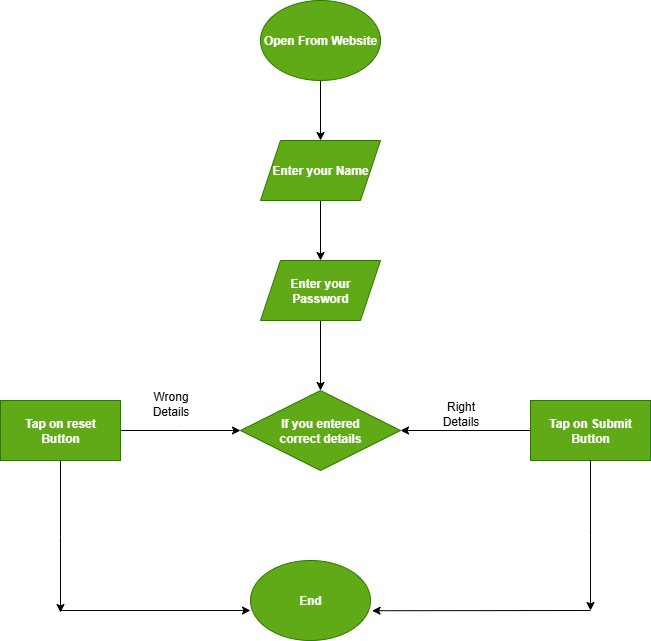

The diagram above was exported from draw.io. Its source (the exported page's mxGraphModel, read from the mxfile embedded in the PNG):
<mxGraphModel dx="1226" dy="661" grid="1" gridSize="10" guides="1" tooltips="1" connect="1" arrows="1" fold="1" page="1" pageScale="1" pageWidth="827" pageHeight="1169" math="0" shadow="0">
  <root>
    <mxCell id="0" />
    <mxCell id="1" parent="0" />
    <mxCell id="w8ekxVeRmwBBFFjv3uuf-8" value="" style="edgeStyle=orthogonalEdgeStyle;rounded=0;orthogonalLoop=1;jettySize=auto;html=1;" edge="1" parent="1" source="w8ekxVeRmwBBFFjv3uuf-1" target="w8ekxVeRmwBBFFjv3uuf-3">
      <mxGeometry relative="1" as="geometry" />
    </mxCell>
    <mxCell id="w8ekxVeRmwBBFFjv3uuf-1" value="&lt;b&gt;Open From Website&lt;/b&gt;" style="ellipse;whiteSpace=wrap;html=1;fillColor=#60a917;fontColor=#ffffff;strokeColor=#2D7600;" vertex="1" parent="1">
      <mxGeometry x="340" y="50" width="120" height="80" as="geometry" />
    </mxCell>
    <mxCell id="w8ekxVeRmwBBFFjv3uuf-10" value="" style="edgeStyle=orthogonalEdgeStyle;rounded=0;orthogonalLoop=1;jettySize=auto;html=1;" edge="1" parent="1" source="w8ekxVeRmwBBFFjv3uuf-2" target="w8ekxVeRmwBBFFjv3uuf-4">
      <mxGeometry relative="1" as="geometry" />
    </mxCell>
    <mxCell id="w8ekxVeRmwBBFFjv3uuf-2" value="&lt;b&gt;Enter your&lt;/b&gt;&lt;div&gt;&lt;b&gt;Password&lt;/b&gt;&lt;/div&gt;" style="shape=parallelogram;perimeter=parallelogramPerimeter;whiteSpace=wrap;html=1;fixedSize=1;fillColor=#60a917;fontColor=#ffffff;strokeColor=#2D7600;" vertex="1" parent="1">
      <mxGeometry x="340" y="310" width="120" height="60" as="geometry" />
    </mxCell>
    <mxCell id="w8ekxVeRmwBBFFjv3uuf-9" value="" style="edgeStyle=orthogonalEdgeStyle;rounded=0;orthogonalLoop=1;jettySize=auto;html=1;" edge="1" parent="1" source="w8ekxVeRmwBBFFjv3uuf-3" target="w8ekxVeRmwBBFFjv3uuf-2">
      <mxGeometry relative="1" as="geometry" />
    </mxCell>
    <mxCell id="w8ekxVeRmwBBFFjv3uuf-3" value="&lt;b&gt;Enter your Name&lt;/b&gt;" style="shape=parallelogram;perimeter=parallelogramPerimeter;whiteSpace=wrap;html=1;fixedSize=1;fillColor=#60a917;fontColor=#ffffff;strokeColor=#2D7600;" vertex="1" parent="1">
      <mxGeometry x="340" y="190" width="120" height="60" as="geometry" />
    </mxCell>
    <mxCell id="w8ekxVeRmwBBFFjv3uuf-4" value="&lt;b&gt;If you entered&lt;/b&gt;&lt;div&gt;&lt;b&gt;correct details&lt;/b&gt;&lt;/div&gt;" style="rhombus;whiteSpace=wrap;html=1;fillColor=#60a917;fontColor=#ffffff;strokeColor=#2D7600;" vertex="1" parent="1">
      <mxGeometry x="320" y="440" width="160" height="80" as="geometry" />
    </mxCell>
    <mxCell id="w8ekxVeRmwBBFFjv3uuf-14" value="" style="edgeStyle=orthogonalEdgeStyle;rounded=0;orthogonalLoop=1;jettySize=auto;html=1;" edge="1" parent="1" source="w8ekxVeRmwBBFFjv3uuf-5">
      <mxGeometry relative="1" as="geometry">
        <mxPoint x="480" y="480" as="targetPoint" />
      </mxGeometry>
    </mxCell>
    <mxCell id="w8ekxVeRmwBBFFjv3uuf-5" value="&lt;b&gt;Tap on Submit&lt;/b&gt;&lt;div&gt;&lt;b&gt;Button&lt;/b&gt;&lt;/div&gt;" style="rounded=0;whiteSpace=wrap;html=1;fillColor=#60a917;fontColor=#ffffff;strokeColor=#2D7600;" vertex="1" parent="1">
      <mxGeometry x="610" y="450" width="120" height="60" as="geometry" />
    </mxCell>
    <mxCell id="w8ekxVeRmwBBFFjv3uuf-12" value="" style="edgeStyle=orthogonalEdgeStyle;rounded=0;orthogonalLoop=1;jettySize=auto;html=1;" edge="1" parent="1" source="w8ekxVeRmwBBFFjv3uuf-6">
      <mxGeometry relative="1" as="geometry">
        <mxPoint x="320" y="480" as="targetPoint" />
      </mxGeometry>
    </mxCell>
    <mxCell id="w8ekxVeRmwBBFFjv3uuf-16" value="" style="edgeStyle=orthogonalEdgeStyle;rounded=0;orthogonalLoop=1;jettySize=auto;html=1;" edge="1" parent="1" source="w8ekxVeRmwBBFFjv3uuf-6">
      <mxGeometry relative="1" as="geometry">
        <mxPoint x="140" y="662" as="targetPoint" />
      </mxGeometry>
    </mxCell>
    <mxCell id="w8ekxVeRmwBBFFjv3uuf-6" value="&lt;b&gt;Tap on reset&lt;/b&gt;&lt;div&gt;&lt;b&gt;Button&lt;/b&gt;&lt;/div&gt;" style="rounded=0;whiteSpace=wrap;html=1;fillColor=#60a917;fontColor=#ffffff;strokeColor=#2D7600;" vertex="1" parent="1">
      <mxGeometry x="80" y="450" width="120" height="60" as="geometry" />
    </mxCell>
    <mxCell id="w8ekxVeRmwBBFFjv3uuf-7" value="&lt;b&gt;End&lt;/b&gt;" style="ellipse;whiteSpace=wrap;html=1;fillColor=#60a917;fontColor=#ffffff;strokeColor=#2D7600;" vertex="1" parent="1">
      <mxGeometry x="330" y="610" width="120" height="80" as="geometry" />
    </mxCell>
    <mxCell id="w8ekxVeRmwBBFFjv3uuf-19" value="" style="endArrow=classic;html=1;rounded=0;" edge="1" parent="1">
      <mxGeometry width="50" height="50" relative="1" as="geometry">
        <mxPoint x="140" y="660" as="sourcePoint" />
        <mxPoint x="330" y="660" as="targetPoint" />
      </mxGeometry>
    </mxCell>
    <mxCell id="w8ekxVeRmwBBFFjv3uuf-20" value="" style="edgeStyle=orthogonalEdgeStyle;rounded=0;orthogonalLoop=1;jettySize=auto;html=1;exitX=0.5;exitY=1;exitDx=0;exitDy=0;" edge="1" parent="1" source="w8ekxVeRmwBBFFjv3uuf-5">
      <mxGeometry relative="1" as="geometry">
        <mxPoint x="670" y="540" as="sourcePoint" />
        <mxPoint x="670" y="660" as="targetPoint" />
      </mxGeometry>
    </mxCell>
    <mxCell id="w8ekxVeRmwBBFFjv3uuf-21" value="" style="endArrow=classic;html=1;rounded=0;entryX=1.013;entryY=0.628;entryDx=0;entryDy=0;entryPerimeter=0;" edge="1" parent="1" target="w8ekxVeRmwBBFFjv3uuf-7">
      <mxGeometry width="50" height="50" relative="1" as="geometry">
        <mxPoint x="670" y="660" as="sourcePoint" />
        <mxPoint x="540" y="750" as="targetPoint" />
      </mxGeometry>
    </mxCell>
    <mxCell id="w8ekxVeRmwBBFFjv3uuf-22" value="Wrong&lt;div&gt;Details&lt;/div&gt;" style="text;html=1;align=center;verticalAlign=middle;resizable=0;points=[];autosize=1;strokeColor=none;fillColor=none;" vertex="1" parent="1">
      <mxGeometry x="220" y="433" width="60" height="40" as="geometry" />
    </mxCell>
    <mxCell id="w8ekxVeRmwBBFFjv3uuf-23" value="Right&lt;div&gt;Details&lt;/div&gt;" style="text;html=1;align=center;verticalAlign=middle;resizable=0;points=[];autosize=1;strokeColor=none;fillColor=none;" vertex="1" parent="1">
      <mxGeometry x="510" y="443" width="60" height="40" as="geometry" />
    </mxCell>
  </root>
</mxGraphModel>